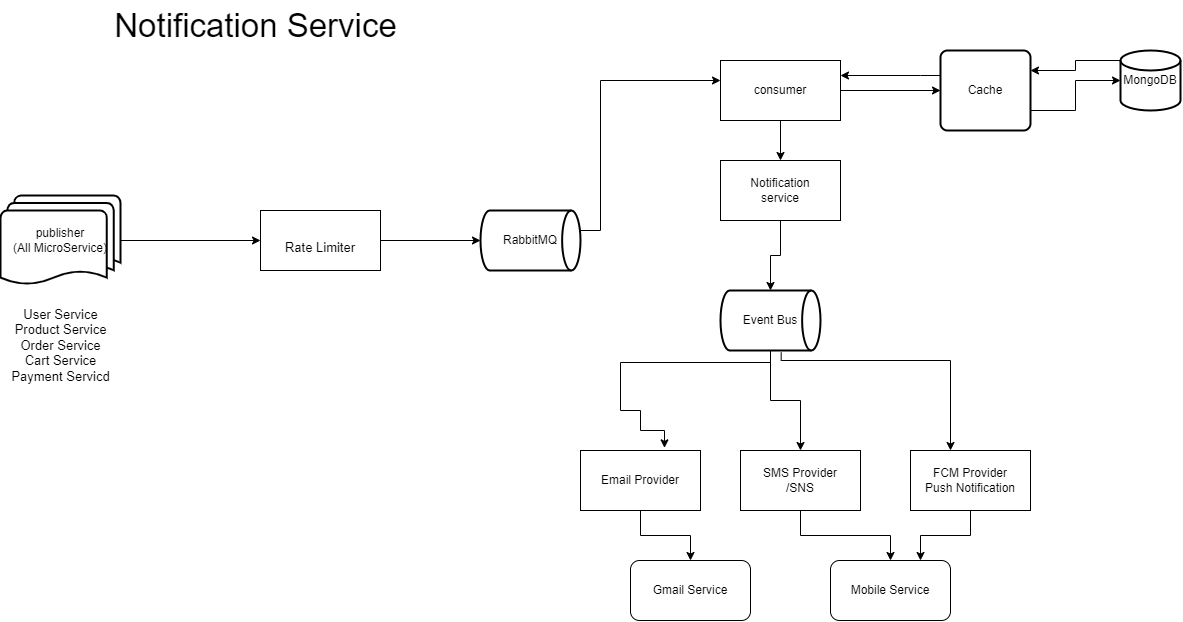

The diagram above was exported from draw.io. Its source (the exported page's mxGraphModel, read from the mxfile embedded in the PNG):
<mxGraphModel dx="2150" dy="770" grid="1" gridSize="10" guides="1" tooltips="1" connect="1" arrows="1" fold="1" page="1" pageScale="1" pageWidth="827" pageHeight="1169" math="0" shadow="0">
  <root>
    <mxCell id="0" />
    <mxCell id="1" parent="0" />
    <mxCell id="U2YzvdSjlZHXgKCOA3Dl-27" style="edgeStyle=orthogonalEdgeStyle;rounded=0;orthogonalLoop=1;jettySize=auto;html=1;" parent="1" source="U2YzvdSjlZHXgKCOA3Dl-1" target="U2YzvdSjlZHXgKCOA3Dl-2" edge="1">
      <mxGeometry relative="1" as="geometry">
        <mxPoint x="270" y="280" as="targetPoint" />
        <Array as="points">
          <mxPoint x="230" y="430" />
          <mxPoint x="230" y="280" />
        </Array>
      </mxGeometry>
    </mxCell>
    <mxCell id="U2YzvdSjlZHXgKCOA3Dl-1" value="RabbitMQ&lt;br&gt;" style="strokeWidth=2;html=1;shape=mxgraph.flowchart.direct_data;whiteSpace=wrap;" parent="1" vertex="1">
      <mxGeometry x="110" y="410" width="100" height="60" as="geometry" />
    </mxCell>
    <mxCell id="U2YzvdSjlZHXgKCOA3Dl-7" value="" style="edgeStyle=orthogonalEdgeStyle;rounded=0;orthogonalLoop=1;jettySize=auto;html=1;" parent="1" source="U2YzvdSjlZHXgKCOA3Dl-2" target="U2YzvdSjlZHXgKCOA3Dl-3" edge="1">
      <mxGeometry relative="1" as="geometry" />
    </mxCell>
    <mxCell id="U2YzvdSjlZHXgKCOA3Dl-23" style="edgeStyle=orthogonalEdgeStyle;rounded=0;orthogonalLoop=1;jettySize=auto;html=1;entryX=0;entryY=0.5;entryDx=0;entryDy=0;" parent="1" source="U2YzvdSjlZHXgKCOA3Dl-2" target="U2YzvdSjlZHXgKCOA3Dl-22" edge="1">
      <mxGeometry relative="1" as="geometry" />
    </mxCell>
    <mxCell id="U2YzvdSjlZHXgKCOA3Dl-2" value="consumer" style="rounded=0;whiteSpace=wrap;html=1;" parent="1" vertex="1">
      <mxGeometry x="350" y="260" width="120" height="60" as="geometry" />
    </mxCell>
    <mxCell id="U2YzvdSjlZHXgKCOA3Dl-18" value="" style="edgeStyle=orthogonalEdgeStyle;rounded=0;orthogonalLoop=1;jettySize=auto;html=1;" parent="1" source="U2YzvdSjlZHXgKCOA3Dl-3" target="U2YzvdSjlZHXgKCOA3Dl-17" edge="1">
      <mxGeometry relative="1" as="geometry" />
    </mxCell>
    <mxCell id="U2YzvdSjlZHXgKCOA3Dl-3" value="Notification&lt;br&gt;service" style="rounded=0;whiteSpace=wrap;html=1;" parent="1" vertex="1">
      <mxGeometry x="350" y="360" width="120" height="60" as="geometry" />
    </mxCell>
    <mxCell id="U2YzvdSjlZHXgKCOA3Dl-44" style="edgeStyle=orthogonalEdgeStyle;rounded=0;orthogonalLoop=1;jettySize=auto;html=1;entryX=0.5;entryY=0;entryDx=0;entryDy=0;" parent="1" source="U2YzvdSjlZHXgKCOA3Dl-4" target="U2YzvdSjlZHXgKCOA3Dl-43" edge="1">
      <mxGeometry relative="1" as="geometry" />
    </mxCell>
    <mxCell id="U2YzvdSjlZHXgKCOA3Dl-4" value="Email Provider" style="rounded=0;whiteSpace=wrap;html=1;" parent="1" vertex="1">
      <mxGeometry x="210" y="650" width="120" height="60" as="geometry" />
    </mxCell>
    <mxCell id="U2YzvdSjlZHXgKCOA3Dl-41" style="edgeStyle=orthogonalEdgeStyle;rounded=0;orthogonalLoop=1;jettySize=auto;html=1;entryX=0.5;entryY=0;entryDx=0;entryDy=0;" parent="1" source="U2YzvdSjlZHXgKCOA3Dl-5" target="U2YzvdSjlZHXgKCOA3Dl-40" edge="1">
      <mxGeometry relative="1" as="geometry" />
    </mxCell>
    <mxCell id="U2YzvdSjlZHXgKCOA3Dl-5" value="SMS Provider&lt;br&gt;/SNS" style="rounded=0;whiteSpace=wrap;html=1;" parent="1" vertex="1">
      <mxGeometry x="370" y="650" width="120" height="60" as="geometry" />
    </mxCell>
    <mxCell id="U2YzvdSjlZHXgKCOA3Dl-42" style="edgeStyle=orthogonalEdgeStyle;rounded=0;orthogonalLoop=1;jettySize=auto;html=1;entryX=0.75;entryY=0;entryDx=0;entryDy=0;" parent="1" source="U2YzvdSjlZHXgKCOA3Dl-6" target="U2YzvdSjlZHXgKCOA3Dl-40" edge="1">
      <mxGeometry relative="1" as="geometry" />
    </mxCell>
    <mxCell id="U2YzvdSjlZHXgKCOA3Dl-6" value="FCM Provider&lt;br&gt;Push Notification" style="rounded=0;whiteSpace=wrap;html=1;" parent="1" vertex="1">
      <mxGeometry x="540" y="650" width="120" height="60" as="geometry" />
    </mxCell>
    <mxCell id="U2YzvdSjlZHXgKCOA3Dl-25" style="edgeStyle=orthogonalEdgeStyle;rounded=0;orthogonalLoop=1;jettySize=auto;html=1;entryX=1;entryY=0.25;entryDx=0;entryDy=0;" parent="1" source="U2YzvdSjlZHXgKCOA3Dl-16" target="U2YzvdSjlZHXgKCOA3Dl-22" edge="1">
      <mxGeometry relative="1" as="geometry">
        <Array as="points">
          <mxPoint x="705" y="260" />
          <mxPoint x="705" y="270" />
        </Array>
      </mxGeometry>
    </mxCell>
    <mxCell id="U2YzvdSjlZHXgKCOA3Dl-16" value="MongoDB" style="strokeWidth=2;html=1;shape=mxgraph.flowchart.database;whiteSpace=wrap;" parent="1" vertex="1">
      <mxGeometry x="750" y="250" width="60" height="60" as="geometry" />
    </mxCell>
    <mxCell id="U2YzvdSjlZHXgKCOA3Dl-19" value="" style="edgeStyle=orthogonalEdgeStyle;rounded=0;orthogonalLoop=1;jettySize=auto;html=1;" parent="1" source="U2YzvdSjlZHXgKCOA3Dl-17" target="U2YzvdSjlZHXgKCOA3Dl-5" edge="1">
      <mxGeometry relative="1" as="geometry" />
    </mxCell>
    <mxCell id="U2YzvdSjlZHXgKCOA3Dl-17" value="Event Bus" style="strokeWidth=2;html=1;shape=mxgraph.flowchart.direct_data;whiteSpace=wrap;" parent="1" vertex="1">
      <mxGeometry x="350" y="490" width="100" height="60" as="geometry" />
    </mxCell>
    <mxCell id="U2YzvdSjlZHXgKCOA3Dl-20" value="" style="edgeStyle=orthogonalEdgeStyle;rounded=0;orthogonalLoop=1;jettySize=auto;html=1;exitX=0.607;exitY=1.033;exitDx=0;exitDy=0;exitPerimeter=0;" parent="1" source="U2YzvdSjlZHXgKCOA3Dl-17" edge="1">
      <mxGeometry relative="1" as="geometry">
        <mxPoint x="550" y="550" as="sourcePoint" />
        <mxPoint x="580" y="650" as="targetPoint" />
        <Array as="points">
          <mxPoint x="411" y="560" />
          <mxPoint x="580" y="560" />
        </Array>
      </mxGeometry>
    </mxCell>
    <mxCell id="U2YzvdSjlZHXgKCOA3Dl-21" value="" style="edgeStyle=orthogonalEdgeStyle;rounded=0;orthogonalLoop=1;jettySize=auto;html=1;entryX=0.7;entryY=-0.044;entryDx=0;entryDy=0;entryPerimeter=0;" parent="1" target="U2YzvdSjlZHXgKCOA3Dl-4" edge="1">
      <mxGeometry relative="1" as="geometry">
        <mxPoint x="400" y="550" as="sourcePoint" />
        <mxPoint x="360" y="630" as="targetPoint" />
        <Array as="points">
          <mxPoint x="400" y="562" />
          <mxPoint x="250" y="562" />
          <mxPoint x="250" y="610" />
          <mxPoint x="270" y="610" />
          <mxPoint x="270" y="630" />
          <mxPoint x="294" y="630" />
        </Array>
      </mxGeometry>
    </mxCell>
    <mxCell id="U2YzvdSjlZHXgKCOA3Dl-24" value="" style="edgeStyle=orthogonalEdgeStyle;rounded=0;orthogonalLoop=1;jettySize=auto;html=1;" parent="1" source="U2YzvdSjlZHXgKCOA3Dl-22" target="U2YzvdSjlZHXgKCOA3Dl-16" edge="1">
      <mxGeometry relative="1" as="geometry">
        <Array as="points">
          <mxPoint x="705" y="310" />
          <mxPoint x="705" y="280" />
        </Array>
      </mxGeometry>
    </mxCell>
    <mxCell id="U2YzvdSjlZHXgKCOA3Dl-26" style="edgeStyle=orthogonalEdgeStyle;rounded=0;orthogonalLoop=1;jettySize=auto;html=1;entryX=1;entryY=0.25;entryDx=0;entryDy=0;" parent="1" source="U2YzvdSjlZHXgKCOA3Dl-22" target="U2YzvdSjlZHXgKCOA3Dl-2" edge="1">
      <mxGeometry relative="1" as="geometry">
        <Array as="points">
          <mxPoint x="550" y="275" />
          <mxPoint x="550" y="275" />
        </Array>
      </mxGeometry>
    </mxCell>
    <mxCell id="U2YzvdSjlZHXgKCOA3Dl-22" value="Cache" style="rounded=1;whiteSpace=wrap;html=1;absoluteArcSize=1;arcSize=14;strokeWidth=2;" parent="1" vertex="1">
      <mxGeometry x="570" y="250" width="90" height="80" as="geometry" />
    </mxCell>
    <mxCell id="U2YzvdSjlZHXgKCOA3Dl-47" style="edgeStyle=orthogonalEdgeStyle;rounded=0;orthogonalLoop=1;jettySize=auto;html=1;fontSize=13;" parent="1" source="U2YzvdSjlZHXgKCOA3Dl-38" target="U2YzvdSjlZHXgKCOA3Dl-46" edge="1">
      <mxGeometry relative="1" as="geometry" />
    </mxCell>
    <mxCell id="U2YzvdSjlZHXgKCOA3Dl-38" value="publisher&lt;br&gt;(All MicroService)" style="strokeWidth=2;html=1;shape=mxgraph.flowchart.multi-document;whiteSpace=wrap;" parent="1" vertex="1">
      <mxGeometry x="-370" y="395" width="120" height="90" as="geometry" />
    </mxCell>
    <mxCell id="U2YzvdSjlZHXgKCOA3Dl-40" value="Mobile Service" style="rounded=1;whiteSpace=wrap;html=1;" parent="1" vertex="1">
      <mxGeometry x="460" y="760" width="120" height="60" as="geometry" />
    </mxCell>
    <mxCell id="U2YzvdSjlZHXgKCOA3Dl-43" value="Gmail Service" style="rounded=1;whiteSpace=wrap;html=1;" parent="1" vertex="1">
      <mxGeometry x="260" y="760" width="120" height="60" as="geometry" />
    </mxCell>
    <mxCell id="U2YzvdSjlZHXgKCOA3Dl-45" value="&lt;font style=&quot;font-size: 33px;&quot;&gt;Notification Service&lt;/font&gt;" style="text;html=1;align=center;verticalAlign=middle;resizable=0;points=[];autosize=1;strokeColor=none;fillColor=none;" parent="1" vertex="1">
      <mxGeometry x="-270" y="200" width="310" height="50" as="geometry" />
    </mxCell>
    <mxCell id="U2YzvdSjlZHXgKCOA3Dl-48" style="edgeStyle=orthogonalEdgeStyle;rounded=0;orthogonalLoop=1;jettySize=auto;html=1;fontSize=13;entryX=0;entryY=0.5;entryDx=0;entryDy=0;entryPerimeter=0;" parent="1" source="U2YzvdSjlZHXgKCOA3Dl-46" target="U2YzvdSjlZHXgKCOA3Dl-1" edge="1">
      <mxGeometry relative="1" as="geometry">
        <mxPoint x="100" y="440" as="targetPoint" />
      </mxGeometry>
    </mxCell>
    <mxCell id="U2YzvdSjlZHXgKCOA3Dl-46" value="&lt;font style=&quot;font-size: 13px;&quot;&gt;Rate Limiter&lt;/font&gt;" style="rounded=0;whiteSpace=wrap;html=1;fontSize=33;" parent="1" vertex="1">
      <mxGeometry x="-110" y="410" width="120" height="60" as="geometry" />
    </mxCell>
    <mxCell id="U2YzvdSjlZHXgKCOA3Dl-49" value="User Service&lt;br&gt;Product Service&lt;br&gt;Order Service&lt;br&gt;Cart Service&lt;br&gt;Payment Servicd" style="text;html=1;align=center;verticalAlign=middle;resizable=0;points=[];autosize=1;strokeColor=none;fillColor=none;fontSize=13;" parent="1" vertex="1">
      <mxGeometry x="-370" y="500" width="120" height="90" as="geometry" />
    </mxCell>
  </root>
</mxGraphModel>